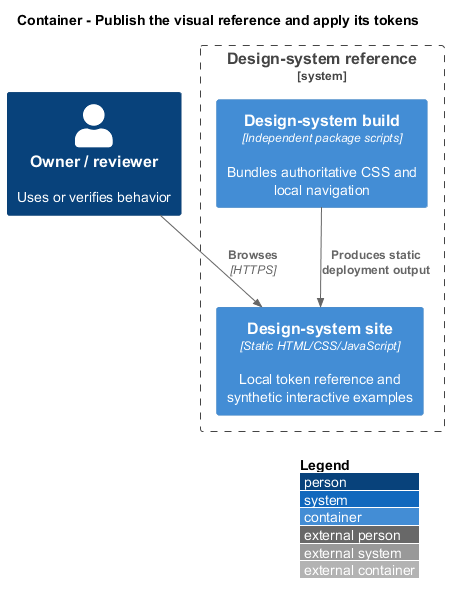

The diagram above was rendered by PlantUML. Its source (embedded in the PNG):
@startuml
!include <C4/C4_Container>
LAYOUT_WITH_LEGEND()
title Container - Publish the visual reference and apply its tokens
Person(actor, "Owner / reviewer", "Uses or verifies behavior")
System_Boundary(system, "Design-system reference") {
Container(site, "Design-system site", "Static HTML/CSS/JavaScript", "Local token reference and synthetic interactive examples")
Container(build, "Design-system build", "Independent package scripts", "Bundles authoritative CSS and local navigation")
}
Rel(actor, site, "Browses", "HTTPS")
Rel(build, site, "Produces static deployment output")
@enduml